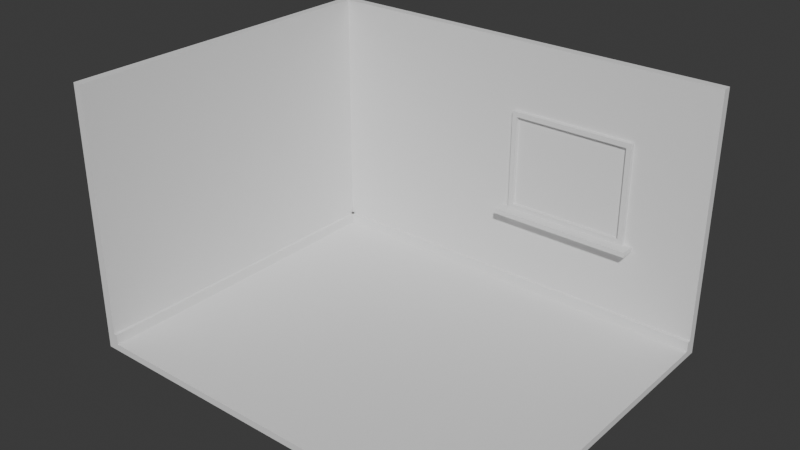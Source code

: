 # Source: architecture-standardized.blend  (saved by Blender 5.2.44; exported with 4.5.12 LTS)
import bpy
from mathutils import Matrix  # noqa: F401  (used for matrix-valued properties, if any)

bpy.ops.wm.read_factory_settings(use_empty=True)
scene = bpy.context.scene
scene.name = 'Scene'

# ---- collections
col_collection = bpy.data.collections.new('Collection'); scene.collection.children.link(col_collection)

# ---- world
world_world = bpy.data.worlds.new('World'); scene.world = world_world
world_world.use_nodes = True; world_world.node_tree.nodes.clear()
_N = world_world.node_tree.nodes; _L = world_world.node_tree.links
n0 = _N.new('ShaderNodeOutputWorld'); n0.name = 'World Output'; n0.location = (200, 100)
n1 = _N.new('ShaderNodeBackground'); n1.name = 'Background'; n1.location = (-200, 100)
n1.inputs[0].default_value = (0.05088, 0.05088, 0.05088, 1.0)
_L.new(n1.outputs[0], n0.inputs[0])
n0.is_active_output = True
world_world.color = (0.05088, 0.05088, 0.05088)
world_world.sun_shadow_jitter_overblur = 0.0

# ---- meshes
me_cube_001 = bpy.data.meshes.new('Cube.001')
me_cube_001.from_pydata([(-2.5, -2.0, -0.04), (-2.5, -2.0, 0.04), (-2.5, 2.0, -0.04), (-2.5, 2.0, 0.04), (2.5, -2.0, -0.04), (2.5, -2.0, 0.04), (2.5, 2.0, -0.04), (2.5, 2.0, 0.04)], [], [(0, 1, 3, 2), (2, 3, 7, 6), (6, 7, 5, 4), (4, 5, 1, 0), (2, 6, 4, 0), (7, 3, 1, 5)])
_uv = me_cube_001.uv_layers.new(name='UVMap')
_uv.uv.foreach_set('vector', [0.375, 0.0, 0.625, 0.0, 0.625, 0.25, 0.375, 0.25, 0.375, 0.25, 0.625, 0.25, 0.625, 0.5, 0.375, 0.5, 0.375, 0.5, 0.625, 0.5, 0.625, 0.75, 0.375, 0.75, 0.375, 0.75, 0.625, 0.75, 0.625, 1.0, 0.375, 1.0, 0.125, 0.5, 0.375, 0.5, 0.375, 0.75, 0.125, 0.75, 0.625, 0.5, 0.875, 0.5, 0.875, 0.75, 0.625, 0.75])
me_cube_001.update()
me_cube_002 = bpy.data.meshes.new('Cube.002')
me_cube_002.from_pydata([(-0.05, -2.0, -1.5), (-0.05, -2.0, 1.5), (-0.05, 2.0, -1.5), (-0.05, 2.0, 1.5), (0.05, -2.0, -1.5), (0.05, -2.0, 1.5), (0.05, 2.0, -1.5), (0.05, 2.0, 1.5)], [], [(0, 1, 3, 2), (2, 3, 7, 6), (6, 7, 5, 4), (4, 5, 1, 0), (2, 6, 4, 0), (7, 3, 1, 5)])
_uv = me_cube_002.uv_layers.new(name='UVMap')
_uv.uv.foreach_set('vector', [0.375, 0.0, 0.625, 0.0, 0.625, 0.25, 0.375, 0.25, 0.375, 0.25, 0.625, 0.25, 0.625, 0.5, 0.375, 0.5, 0.375, 0.5, 0.625, 0.5, 0.625, 0.75, 0.375, 0.75, 0.375, 0.75, 0.625, 0.75, 0.625, 1.0, 0.375, 1.0, 0.125, 0.5, 0.375, 0.5, 0.375, 0.75, 0.125, 0.75, 0.625, 0.5, 0.875, 0.5, 0.875, 0.75, 0.625, 0.75])
me_cube_002.update()
me_cube_003 = bpy.data.meshes.new('Cube.003')
me_cube_003.from_pydata([(-1.3, -0.05, -1.5), (-1.3, -0.05, 1.5), (-1.3, 0.05, -1.5), (-1.3, 0.05, 1.5), (1.3, -0.05, -1.5), (1.3, -0.05, 1.5), (1.3, 0.05, -1.5), (1.3, 0.05, 1.5)], [], [(0, 1, 3, 2), (2, 3, 7, 6), (6, 7, 5, 4), (4, 5, 1, 0), (2, 6, 4, 0), (7, 3, 1, 5)])
_uv = me_cube_003.uv_layers.new(name='UVMap')
_uv.uv.foreach_set('vector', [0.375, 0.0, 0.625, 0.0, 0.625, 0.25, 0.375, 0.25, 0.375, 0.25, 0.625, 0.25, 0.625, 0.5, 0.375, 0.5, 0.375, 0.5, 0.625, 0.5, 0.625, 0.75, 0.375, 0.75, 0.375, 0.75, 0.625, 0.75, 0.625, 1.0, 0.375, 1.0, 0.125, 0.5, 0.375, 0.5, 0.375, 0.75, 0.125, 0.75, 0.625, 0.5, 0.875, 0.5, 0.875, 0.75, 0.625, 0.75])
me_cube_003.update()
me_cube_004 = bpy.data.meshes.new('Cube.004')
me_cube_004.from_pydata([(-0.45, -0.05, -1.5), (-0.45, -0.05, 1.5), (-0.45, 0.05, -1.5), (-0.45, 0.05, 1.5), (0.45, -0.05, -1.5), (0.45, -0.05, 1.5), (0.45, 0.05, -1.5), (0.45, 0.05, 1.5)], [], [(0, 1, 3, 2), (2, 3, 7, 6), (6, 7, 5, 4), (4, 5, 1, 0), (2, 6, 4, 0), (7, 3, 1, 5)])
_uv = me_cube_004.uv_layers.new(name='UVMap')
_uv.uv.foreach_set('vector', [0.375, 0.0, 0.625, 0.0, 0.625, 0.25, 0.375, 0.25, 0.375, 0.25, 0.625, 0.25, 0.625, 0.5, 0.375, 0.5, 0.375, 0.5, 0.625, 0.5, 0.625, 0.75, 0.375, 0.75, 0.375, 0.75, 0.625, 0.75, 0.625, 1.0, 0.375, 1.0, 0.125, 0.5, 0.375, 0.5, 0.375, 0.75, 0.125, 0.75, 0.625, 0.5, 0.875, 0.5, 0.875, 0.75, 0.625, 0.75])
me_cube_004.update()
me_cube_005 = bpy.data.meshes.new('Cube.005')
me_cube_005.from_pydata([(-0.75, -0.05, -0.5), (-0.75, -0.05, 0.5), (-0.75, 0.05, -0.5), (-0.75, 0.05, 0.5), (0.75, -0.05, -0.5), (0.75, -0.05, 0.5), (0.75, 0.05, -0.5), (0.75, 0.05, 0.5)], [], [(0, 1, 3, 2), (2, 3, 7, 6), (6, 7, 5, 4), (4, 5, 1, 0), (2, 6, 4, 0), (7, 3, 1, 5)])
_uv = me_cube_005.uv_layers.new(name='UVMap')
_uv.uv.foreach_set('vector', [0.375, 0.0, 0.625, 0.0, 0.625, 0.25, 0.375, 0.25, 0.375, 0.25, 0.625, 0.25, 0.625, 0.5, 0.375, 0.5, 0.375, 0.5, 0.625, 0.5, 0.625, 0.75, 0.375, 0.75, 0.375, 0.75, 0.625, 0.75, 0.625, 1.0, 0.375, 1.0, 0.125, 0.5, 0.375, 0.5, 0.375, 0.75, 0.125, 0.75, 0.625, 0.5, 0.875, 0.5, 0.875, 0.75, 0.625, 0.75])
me_cube_005.update()
me_cube_006 = bpy.data.meshes.new('Cube.006')
me_cube_006.from_pydata([(-0.75, -0.05, -0.4), (-0.75, -0.05, 0.4), (-0.75, 0.05, -0.4), (-0.75, 0.05, 0.4), (0.75, -0.05, -0.4), (0.75, -0.05, 0.4), (0.75, 0.05, -0.4), (0.75, 0.05, 0.4)], [], [(0, 1, 3, 2), (2, 3, 7, 6), (6, 7, 5, 4), (4, 5, 1, 0), (2, 6, 4, 0), (7, 3, 1, 5)])
_uv = me_cube_006.uv_layers.new(name='UVMap')
_uv.uv.foreach_set('vector', [0.375, 0.0, 0.625, 0.0, 0.625, 0.25, 0.375, 0.25, 0.375, 0.25, 0.625, 0.25, 0.625, 0.5, 0.375, 0.5, 0.375, 0.5, 0.625, 0.5, 0.625, 0.75, 0.375, 0.75, 0.375, 0.75, 0.625, 0.75, 0.625, 1.0, 0.375, 1.0, 0.125, 0.5, 0.375, 0.5, 0.375, 0.75, 0.125, 0.75, 0.625, 0.5, 0.875, 0.5, 0.875, 0.75, 0.625, 0.75])
me_cube_006.update()
me_cube_007 = bpy.data.meshes.new('Cube.007')
me_cube_007.from_pydata([(-0.03, -0.04, -0.6), (-0.03, -0.04, 0.6), (-0.03, 0.04, -0.6), (-0.03, 0.04, 0.6), (0.03, -0.04, -0.6), (0.03, -0.04, 0.6), (0.03, 0.04, -0.6), (0.03, 0.04, 0.6)], [], [(0, 1, 3, 2), (2, 3, 7, 6), (6, 7, 5, 4), (4, 5, 1, 0), (2, 6, 4, 0), (7, 3, 1, 5)])
_uv = me_cube_007.uv_layers.new(name='UVMap')
_uv.uv.foreach_set('vector', [0.375, 0.0, 0.625, 0.0, 0.625, 0.25, 0.375, 0.25, 0.375, 0.25, 0.625, 0.25, 0.625, 0.5, 0.375, 0.5, 0.375, 0.5, 0.625, 0.5, 0.625, 0.75, 0.375, 0.75, 0.375, 0.75, 0.625, 0.75, 0.625, 1.0, 0.375, 1.0, 0.125, 0.5, 0.375, 0.5, 0.375, 0.75, 0.125, 0.75, 0.625, 0.5, 0.875, 0.5, 0.875, 0.75, 0.625, 0.75])
me_cube_007.update()
me_cube_008 = bpy.data.meshes.new('Cube.008')
me_cube_008.from_pydata([(-0.03, -0.04, -0.6), (-0.03, -0.04, 0.6), (-0.03, 0.04, -0.6), (-0.03, 0.04, 0.6), (0.03, -0.04, -0.6), (0.03, -0.04, 0.6), (0.03, 0.04, -0.6), (0.03, 0.04, 0.6)], [], [(0, 1, 3, 2), (2, 3, 7, 6), (6, 7, 5, 4), (4, 5, 1, 0), (2, 6, 4, 0), (7, 3, 1, 5)])
_uv = me_cube_008.uv_layers.new(name='UVMap')
_uv.uv.foreach_set('vector', [0.375, 0.0, 0.625, 0.0, 0.625, 0.25, 0.375, 0.25, 0.375, 0.25, 0.625, 0.25, 0.625, 0.5, 0.375, 0.5, 0.375, 0.5, 0.625, 0.5, 0.625, 0.75, 0.375, 0.75, 0.375, 0.75, 0.625, 0.75, 0.625, 1.0, 0.375, 1.0, 0.125, 0.5, 0.375, 0.5, 0.375, 0.75, 0.125, 0.75, 0.625, 0.5, 0.875, 0.5, 0.875, 0.75, 0.625, 0.75])
me_cube_008.update()
me_cube_009 = bpy.data.meshes.new('Cube.009')
me_cube_009.from_pydata([(-0.69, -0.04, -0.03), (-0.69, -0.04, 0.03), (-0.69, 0.04, -0.03), (-0.69, 0.04, 0.03), (0.69, -0.04, -0.03), (0.69, -0.04, 0.03), (0.69, 0.04, -0.03), (0.69, 0.04, 0.03)], [], [(0, 1, 3, 2), (2, 3, 7, 6), (6, 7, 5, 4), (4, 5, 1, 0), (2, 6, 4, 0), (7, 3, 1, 5)])
_uv = me_cube_009.uv_layers.new(name='UVMap')
_uv.uv.foreach_set('vector', [0.375, 0.0, 0.625, 0.0, 0.625, 0.25, 0.375, 0.25, 0.375, 0.25, 0.625, 0.25, 0.625, 0.5, 0.375, 0.5, 0.375, 0.5, 0.625, 0.5, 0.625, 0.75, 0.375, 0.75, 0.375, 0.75, 0.625, 0.75, 0.625, 1.0, 0.375, 1.0, 0.125, 0.5, 0.375, 0.5, 0.375, 0.75, 0.125, 0.75, 0.625, 0.5, 0.875, 0.5, 0.875, 0.75, 0.625, 0.75])
me_cube_009.update()
me_cube_010 = bpy.data.meshes.new('Cube.010')
me_cube_010.from_pydata([(-0.69, -0.04, -0.03), (-0.69, -0.04, 0.03), (-0.69, 0.04, -0.03), (-0.69, 0.04, 0.03), (0.69, -0.04, -0.03), (0.69, -0.04, 0.03), (0.69, 0.04, -0.03), (0.69, 0.04, 0.03)], [], [(0, 1, 3, 2), (2, 3, 7, 6), (6, 7, 5, 4), (4, 5, 1, 0), (2, 6, 4, 0), (7, 3, 1, 5)])
_uv = me_cube_010.uv_layers.new(name='UVMap')
_uv.uv.foreach_set('vector', [0.375, 0.0, 0.625, 0.0, 0.625, 0.25, 0.375, 0.25, 0.375, 0.25, 0.625, 0.25, 0.625, 0.5, 0.375, 0.5, 0.375, 0.5, 0.625, 0.5, 0.625, 0.75, 0.375, 0.75, 0.375, 0.75, 0.625, 0.75, 0.625, 1.0, 0.375, 1.0, 0.125, 0.5, 0.375, 0.5, 0.375, 0.75, 0.125, 0.75, 0.625, 0.5, 0.875, 0.5, 0.875, 0.75, 0.625, 0.75])
me_cube_010.update()
me_cube_011 = bpy.data.meshes.new('Cube.011')
me_cube_011.from_pydata([(-0.69, -0.01, -0.54), (-0.69, -0.01, 0.54), (-0.69, 0.01, -0.54), (-0.69, 0.01, 0.54), (0.69, -0.01, -0.54), (0.69, -0.01, 0.54), (0.69, 0.01, -0.54), (0.69, 0.01, 0.54)], [], [(0, 1, 3, 2), (2, 3, 7, 6), (6, 7, 5, 4), (4, 5, 1, 0), (2, 6, 4, 0), (7, 3, 1, 5)])
_uv = me_cube_011.uv_layers.new(name='UVMap')
_uv.uv.foreach_set('vector', [0.375, 0.0, 0.625, 0.0, 0.625, 0.25, 0.375, 0.25, 0.375, 0.25, 0.625, 0.25, 0.625, 0.5, 0.375, 0.5, 0.375, 0.5, 0.625, 0.5, 0.625, 0.75, 0.375, 0.75, 0.375, 0.75, 0.625, 0.75, 0.625, 1.0, 0.375, 1.0, 0.125, 0.5, 0.375, 0.5, 0.375, 0.75, 0.125, 0.75, 0.625, 0.5, 0.875, 0.5, 0.875, 0.75, 0.625, 0.75])
me_cube_011.update()
me_cube_012 = bpy.data.meshes.new('Cube.012')
me_cube_012.from_pydata([(-0.85, -0.12, -0.03), (-0.85, -0.12, 0.03), (-0.85, 0.12, -0.03), (-0.85, 0.12, 0.03), (0.85, -0.12, -0.03), (0.85, -0.12, 0.03), (0.85, 0.12, -0.03), (0.85, 0.12, 0.03)], [], [(0, 1, 3, 2), (2, 3, 7, 6), (6, 7, 5, 4), (4, 5, 1, 0), (2, 6, 4, 0), (7, 3, 1, 5)])
_uv = me_cube_012.uv_layers.new(name='UVMap')
_uv.uv.foreach_set('vector', [0.375, 0.0, 0.625, 0.0, 0.625, 0.25, 0.375, 0.25, 0.375, 0.25, 0.625, 0.25, 0.625, 0.5, 0.375, 0.5, 0.375, 0.5, 0.625, 0.5, 0.625, 0.75, 0.375, 0.75, 0.375, 0.75, 0.625, 0.75, 0.625, 1.0, 0.375, 1.0, 0.125, 0.5, 0.375, 0.5, 0.375, 0.75, 0.125, 0.75, 0.625, 0.5, 0.875, 0.5, 0.875, 0.75, 0.625, 0.75])
me_cube_012.update()
me_cube_013 = bpy.data.meshes.new('Cube.013')
me_cube_013.from_pydata([(-2.5, -0.02, -0.06), (-2.5, -0.02, 0.06), (-2.5, 0.02, -0.06), (-2.5, 0.02, 0.06), (2.5, -0.02, -0.06), (2.5, -0.02, 0.06), (2.5, 0.02, -0.06), (2.5, 0.02, 0.06)], [], [(0, 1, 3, 2), (2, 3, 7, 6), (6, 7, 5, 4), (4, 5, 1, 0), (2, 6, 4, 0), (7, 3, 1, 5)])
_uv = me_cube_013.uv_layers.new(name='UVMap')
_uv.uv.foreach_set('vector', [0.375, 0.0, 0.625, 0.0, 0.625, 0.25, 0.375, 0.25, 0.375, 0.25, 0.625, 0.25, 0.625, 0.5, 0.375, 0.5, 0.375, 0.5, 0.625, 0.5, 0.625, 0.75, 0.375, 0.75, 0.375, 0.75, 0.625, 0.75, 0.625, 1.0, 0.375, 1.0, 0.125, 0.5, 0.375, 0.5, 0.375, 0.75, 0.125, 0.75, 0.625, 0.5, 0.875, 0.5, 0.875, 0.75, 0.625, 0.75])
me_cube_013.update()
me_cube_014 = bpy.data.meshes.new('Cube.014')
me_cube_014.from_pydata([(-0.02, -2.0, -0.06), (-0.02, -2.0, 0.06), (-0.02, 2.0, -0.06), (-0.02, 2.0, 0.06), (0.02, -2.0, -0.06), (0.02, -2.0, 0.06), (0.02, 2.0, -0.06), (0.02, 2.0, 0.06)], [], [(0, 1, 3, 2), (2, 3, 7, 6), (6, 7, 5, 4), (4, 5, 1, 0), (2, 6, 4, 0), (7, 3, 1, 5)])
_uv = me_cube_014.uv_layers.new(name='UVMap')
_uv.uv.foreach_set('vector', [0.375, 0.0, 0.625, 0.0, 0.625, 0.25, 0.375, 0.25, 0.375, 0.25, 0.625, 0.25, 0.625, 0.5, 0.375, 0.5, 0.375, 0.5, 0.625, 0.5, 0.625, 0.75, 0.375, 0.75, 0.375, 0.75, 0.625, 0.75, 0.625, 1.0, 0.375, 1.0, 0.125, 0.5, 0.375, 0.5, 0.375, 0.75, 0.125, 0.75, 0.625, 0.5, 0.875, 0.5, 0.875, 0.75, 0.625, 0.75])
me_cube_014.update()

# ---- objects
ob_hero_arch_root = bpy.data.objects.new('HERO_ARCH_ROOT', None)
ob_floor = bpy.data.objects.new('FLOOR', me_cube_001)
ob_side_wall = bpy.data.objects.new('SIDE_WALL', me_cube_002)
ob_back_wall_left = bpy.data.objects.new('BACK_WALL_LEFT', me_cube_003)
ob_back_wall_right = bpy.data.objects.new('BACK_WALL_RIGHT', me_cube_004)
ob_back_wall_bottom = bpy.data.objects.new('BACK_WALL_BOTTOM', me_cube_005)
ob_back_wall_top = bpy.data.objects.new('BACK_WALL_TOP', me_cube_006)
ob_frame_left = bpy.data.objects.new('FRAME_LEFT', me_cube_007)
ob_frame_right = bpy.data.objects.new('FRAME_RIGHT', me_cube_008)
ob_frame_bottom = bpy.data.objects.new('FRAME_BOTTOM', me_cube_009)
ob_frame_top = bpy.data.objects.new('FRAME_TOP', me_cube_010)
ob_glass_placeholder = bpy.data.objects.new('GLASS_PLACEHOLDER', me_cube_011)
ob_window_sill = bpy.data.objects.new('WINDOW_SILL', me_cube_012)
ob_baseboard_back = bpy.data.objects.new('BASEBOARD_BACK', me_cube_013)
ob_baseboard_side = bpy.data.objects.new('BASEBOARD_SIDE', me_cube_014)

# ---- transforms, parenting, visibility, modifiers, constraints
ob_hero_arch_root.location = (0.0, 0.0, 0.0)
ob_floor.parent = ob_hero_arch_root
ob_floor.location = (0.0, 0.0, -0.04)
ob_side_wall.parent = ob_hero_arch_root
ob_side_wall.location = (-2.45, 0.0, 1.5)
ob_back_wall_left.parent = ob_hero_arch_root
ob_back_wall_left.location = (-1.2, 1.95, 1.5)
ob_back_wall_right.parent = ob_hero_arch_root
ob_back_wall_right.location = (2.05, 1.95, 1.5)
ob_back_wall_bottom.parent = ob_hero_arch_root
ob_back_wall_bottom.location = (0.85, 1.95, 0.5)
ob_back_wall_top.parent = ob_hero_arch_root
ob_back_wall_top.location = (0.85, 1.95, 2.6)
ob_frame_left.parent = ob_hero_arch_root
ob_frame_left.location = (0.13, 1.885, 1.6)
ob_frame_right.parent = ob_hero_arch_root
ob_frame_right.location = (1.57, 1.885, 1.6)
ob_frame_bottom.parent = ob_hero_arch_root
ob_frame_bottom.location = (0.85, 1.885, 1.03)
ob_frame_top.parent = ob_hero_arch_root
ob_frame_top.location = (0.85, 1.885, 2.17)
ob_glass_placeholder.parent = ob_hero_arch_root
ob_glass_placeholder.location = (0.85, 1.9, 1.6)
ob_window_sill.parent = ob_hero_arch_root
ob_window_sill.location = (0.85, 1.84, 0.97)
ob_baseboard_back.parent = ob_hero_arch_root
ob_baseboard_back.location = (0.0, 1.88, 0.06)
ob_baseboard_side.parent = ob_hero_arch_root
ob_baseboard_side.location = (-2.38, 0.0, 0.06)

# ---- collection membership
col_collection.objects.link(ob_hero_arch_root)
col_collection.objects.link(ob_floor)
col_collection.objects.link(ob_side_wall)
col_collection.objects.link(ob_back_wall_left)
col_collection.objects.link(ob_back_wall_right)
col_collection.objects.link(ob_back_wall_bottom)
col_collection.objects.link(ob_back_wall_top)
col_collection.objects.link(ob_frame_left)
col_collection.objects.link(ob_frame_right)
col_collection.objects.link(ob_frame_bottom)
col_collection.objects.link(ob_frame_top)
col_collection.objects.link(ob_glass_placeholder)
col_collection.objects.link(ob_window_sill)
col_collection.objects.link(ob_baseboard_back)
col_collection.objects.link(ob_baseboard_side)

# ---- scene / render settings (as saved in the file)
scene.frame_start = 1; scene.frame_end = 250; scene.frame_set(1)
scene.render.engine = 'BLENDER_EEVEE_NEXT'
scene.render.bake_bias = 0.0
scene.render.bake_samples = 0
scene.render.compositor_device = 'GPU'
scene.eevee.use_volume_custom_range = False
scene.eevee.fast_gi_thickness_near = 0.1
scene.eevee.fast_gi_thickness_far = 0.0
scene.eevee.ray_tracing_options.screen_trace_thickness = 0.1
bpy.context.view_layer.update()

# ---- added for rendering (the .blend has no active camera and no usable light): camera, sun
cam_auto = bpy.data.cameras.new('AutoCamera')
cam_auto.lens = 50.0
cam_auto.sensor_width = 36.0
cam_auto.clip_end = 1000.0
ob_auto_camera = bpy.data.objects.new('AutoCamera', cam_auto)
scene.collection.objects.link(ob_auto_camera)
ob_auto_camera.location = (6.57407, -7.88889, 6.71926)
ob_auto_camera.rotation_euler = (1.09748, -7.21219e-08, 0.694738)
scene.camera = ob_auto_camera
light_auto_sun = bpy.data.lights.new('AutoSun', 'SUN')
light_auto_sun.energy = 3.0
light_auto_sun.angle = 0.0523599
ob_auto_sun = bpy.data.objects.new('AutoSun', light_auto_sun)
scene.collection.objects.link(ob_auto_sun)
ob_auto_sun.rotation_euler = (0.872665, 0.174533, 0.523599)
bpy.context.view_layer.update()
